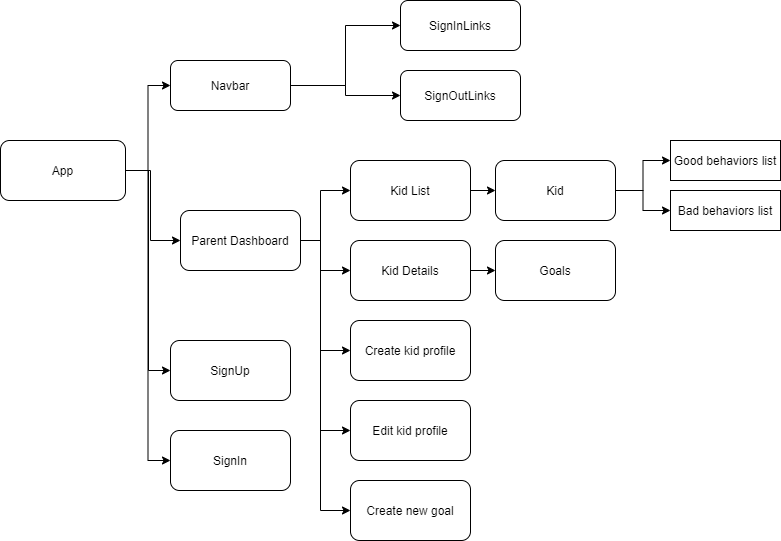

The diagram above was exported from draw.io. Its source (the exported page's mxGraphModel, read from the mxfile embedded in the PNG):
<mxGraphModel dx="1618" dy="1582" grid="1" gridSize="10" guides="1" tooltips="1" connect="1" arrows="1" fold="1" page="1" pageScale="1" pageWidth="850" pageHeight="1100" math="0" shadow="0">
  <root>
    <mxCell id="0" />
    <mxCell id="1" parent="0" />
    <mxCell id="o0jRtu2NhgbKJNMCru94-5" style="edgeStyle=orthogonalEdgeStyle;rounded=0;orthogonalLoop=1;jettySize=auto;html=1;exitX=1;exitY=0.5;exitDx=0;exitDy=0;entryX=0;entryY=0.5;entryDx=0;entryDy=0;" parent="1" source="eWHLE6RmNEFoTN25AXRS-2" target="o0jRtu2NhgbKJNMCru94-4" edge="1">
      <mxGeometry relative="1" as="geometry" />
    </mxCell>
    <mxCell id="o0jRtu2NhgbKJNMCru94-19" style="edgeStyle=orthogonalEdgeStyle;rounded=0;orthogonalLoop=1;jettySize=auto;html=1;exitX=1;exitY=0.5;exitDx=0;exitDy=0;entryX=0;entryY=0.5;entryDx=0;entryDy=0;" parent="1" target="o0jRtu2NhgbKJNMCru94-18" edge="1">
      <mxGeometry relative="1" as="geometry">
        <mxPoint x="220" y="80" as="sourcePoint" />
      </mxGeometry>
    </mxCell>
    <mxCell id="o0jRtu2NhgbKJNMCru94-26" style="edgeStyle=orthogonalEdgeStyle;rounded=0;orthogonalLoop=1;jettySize=auto;html=1;exitX=1;exitY=0.5;exitDx=0;exitDy=0;entryX=0;entryY=0.5;entryDx=0;entryDy=0;" parent="1" source="eWHLE6RmNEFoTN25AXRS-2" target="o0jRtu2NhgbKJNMCru94-24" edge="1">
      <mxGeometry relative="1" as="geometry" />
    </mxCell>
    <mxCell id="o0jRtu2NhgbKJNMCru94-27" style="edgeStyle=orthogonalEdgeStyle;rounded=0;orthogonalLoop=1;jettySize=auto;html=1;exitX=1;exitY=0.5;exitDx=0;exitDy=0;entryX=0;entryY=0.5;entryDx=0;entryDy=0;" parent="1" source="eWHLE6RmNEFoTN25AXRS-2" target="o0jRtu2NhgbKJNMCru94-25" edge="1">
      <mxGeometry relative="1" as="geometry">
        <Array as="points">
          <mxPoint x="78" y="10" />
          <mxPoint x="78" y="210" />
        </Array>
      </mxGeometry>
    </mxCell>
    <mxCell id="o0jRtu2NhgbKJNMCru94-29" style="edgeStyle=orthogonalEdgeStyle;rounded=0;orthogonalLoop=1;jettySize=auto;html=1;exitX=1;exitY=0.5;exitDx=0;exitDy=0;entryX=0;entryY=0.5;entryDx=0;entryDy=0;" parent="1" target="o0jRtu2NhgbKJNMCru94-21" edge="1">
      <mxGeometry relative="1" as="geometry">
        <mxPoint x="220" y="80" as="sourcePoint" />
      </mxGeometry>
    </mxCell>
    <mxCell id="o0jRtu2NhgbKJNMCru94-33" style="edgeStyle=orthogonalEdgeStyle;rounded=0;orthogonalLoop=1;jettySize=auto;html=1;exitX=1;exitY=0.5;exitDx=0;exitDy=0;entryX=0;entryY=0.5;entryDx=0;entryDy=0;" parent="1" target="o0jRtu2NhgbKJNMCru94-32" edge="1">
      <mxGeometry relative="1" as="geometry">
        <mxPoint x="220" y="80" as="sourcePoint" />
      </mxGeometry>
    </mxCell>
    <mxCell id="WmgNGv0CP9zwq_iQszmE-11" style="edgeStyle=orthogonalEdgeStyle;rounded=0;orthogonalLoop=1;jettySize=auto;html=1;exitX=1;exitY=0.5;exitDx=0;exitDy=0;entryX=0;entryY=0.5;entryDx=0;entryDy=0;" edge="1" parent="1" source="eWHLE6RmNEFoTN25AXRS-2" target="o0jRtu2NhgbKJNMCru94-11">
      <mxGeometry relative="1" as="geometry">
        <Array as="points">
          <mxPoint x="80" y="10" />
          <mxPoint x="80" y="80" />
        </Array>
      </mxGeometry>
    </mxCell>
    <mxCell id="eWHLE6RmNEFoTN25AXRS-2" value="App" style="rounded=1;whiteSpace=wrap;html=1;" parent="1" vertex="1">
      <mxGeometry x="-70" y="-20" width="125" height="60" as="geometry" />
    </mxCell>
    <mxCell id="eWHLE6RmNEFoTN25AXRS-42" style="edgeStyle=orthogonalEdgeStyle;rounded=0;orthogonalLoop=1;jettySize=auto;html=1;exitX=0;exitY=0.5;exitDx=0;exitDy=0;entryX=0;entryY=0.5;entryDx=0;entryDy=0;" parent="1" edge="1">
      <mxGeometry relative="1" as="geometry">
        <Array as="points">
          <mxPoint x="10" y="230" />
          <mxPoint x="10" y="320" />
        </Array>
        <mxPoint x="50" y="230" as="sourcePoint" />
      </mxGeometry>
    </mxCell>
    <mxCell id="o0jRtu2NhgbKJNMCru94-9" style="edgeStyle=orthogonalEdgeStyle;rounded=0;orthogonalLoop=1;jettySize=auto;html=1;exitX=1;exitY=0.5;exitDx=0;exitDy=0;entryX=0;entryY=0.5;entryDx=0;entryDy=0;" parent="1" source="o0jRtu2NhgbKJNMCru94-4" target="o0jRtu2NhgbKJNMCru94-7" edge="1">
      <mxGeometry relative="1" as="geometry" />
    </mxCell>
    <mxCell id="o0jRtu2NhgbKJNMCru94-10" style="edgeStyle=orthogonalEdgeStyle;rounded=0;orthogonalLoop=1;jettySize=auto;html=1;exitX=1;exitY=0.5;exitDx=0;exitDy=0;entryX=0;entryY=0.5;entryDx=0;entryDy=0;" parent="1" source="o0jRtu2NhgbKJNMCru94-4" target="o0jRtu2NhgbKJNMCru94-8" edge="1">
      <mxGeometry relative="1" as="geometry" />
    </mxCell>
    <mxCell id="o0jRtu2NhgbKJNMCru94-4" value="Navbar" style="rounded=1;whiteSpace=wrap;html=1;" parent="1" vertex="1">
      <mxGeometry x="100" y="-100" width="120" height="50" as="geometry" />
    </mxCell>
    <mxCell id="o0jRtu2NhgbKJNMCru94-7" value="SignInLinks" style="rounded=1;whiteSpace=wrap;html=1;" parent="1" vertex="1">
      <mxGeometry x="330" y="-160" width="120" height="50" as="geometry" />
    </mxCell>
    <mxCell id="o0jRtu2NhgbKJNMCru94-8" value="SignOutLinks" style="rounded=1;whiteSpace=wrap;html=1;" parent="1" vertex="1">
      <mxGeometry x="330" y="-90" width="120" height="50" as="geometry" />
    </mxCell>
    <mxCell id="o0jRtu2NhgbKJNMCru94-15" style="edgeStyle=orthogonalEdgeStyle;rounded=0;orthogonalLoop=1;jettySize=auto;html=1;exitX=1;exitY=0.5;exitDx=0;exitDy=0;entryX=0;entryY=0.5;entryDx=0;entryDy=0;" parent="1" source="o0jRtu2NhgbKJNMCru94-11" target="o0jRtu2NhgbKJNMCru94-14" edge="1">
      <mxGeometry relative="1" as="geometry">
        <Array as="points">
          <mxPoint x="250" y="80" />
          <mxPoint x="250" y="30" />
        </Array>
      </mxGeometry>
    </mxCell>
    <mxCell id="WmgNGv0CP9zwq_iQszmE-9" style="edgeStyle=orthogonalEdgeStyle;rounded=0;orthogonalLoop=1;jettySize=auto;html=1;exitX=1;exitY=0.5;exitDx=0;exitDy=0;entryX=0;entryY=0.5;entryDx=0;entryDy=0;" edge="1" parent="1" source="o0jRtu2NhgbKJNMCru94-11" target="WmgNGv0CP9zwq_iQszmE-8">
      <mxGeometry relative="1" as="geometry">
        <Array as="points">
          <mxPoint x="250" y="80" />
          <mxPoint x="250" y="350" />
        </Array>
      </mxGeometry>
    </mxCell>
    <mxCell id="o0jRtu2NhgbKJNMCru94-11" value="Parent Dashboard" style="rounded=1;whiteSpace=wrap;html=1;" parent="1" vertex="1">
      <mxGeometry x="110" y="50" width="120" height="60" as="geometry" />
    </mxCell>
    <mxCell id="o0jRtu2NhgbKJNMCru94-17" style="edgeStyle=orthogonalEdgeStyle;rounded=0;orthogonalLoop=1;jettySize=auto;html=1;exitX=1;exitY=0.5;exitDx=0;exitDy=0;entryX=0;entryY=0.5;entryDx=0;entryDy=0;" parent="1" source="o0jRtu2NhgbKJNMCru94-14" target="o0jRtu2NhgbKJNMCru94-16" edge="1">
      <mxGeometry relative="1" as="geometry" />
    </mxCell>
    <mxCell id="o0jRtu2NhgbKJNMCru94-14" value="Kid List" style="rounded=1;whiteSpace=wrap;html=1;" parent="1" vertex="1">
      <mxGeometry x="280" width="120" height="60" as="geometry" />
    </mxCell>
    <mxCell id="o0jRtu2NhgbKJNMCru94-36" style="edgeStyle=orthogonalEdgeStyle;rounded=0;orthogonalLoop=1;jettySize=auto;html=1;exitX=1;exitY=0.5;exitDx=0;exitDy=0;entryX=0;entryY=0.5;entryDx=0;entryDy=0;" parent="1" source="o0jRtu2NhgbKJNMCru94-16" target="o0jRtu2NhgbKJNMCru94-34" edge="1">
      <mxGeometry relative="1" as="geometry" />
    </mxCell>
    <mxCell id="WmgNGv0CP9zwq_iQszmE-5" style="edgeStyle=orthogonalEdgeStyle;rounded=0;orthogonalLoop=1;jettySize=auto;html=1;exitX=1;exitY=0.5;exitDx=0;exitDy=0;entryX=0;entryY=0.5;entryDx=0;entryDy=0;" edge="1" parent="1" source="o0jRtu2NhgbKJNMCru94-16" target="o0jRtu2NhgbKJNMCru94-35">
      <mxGeometry relative="1" as="geometry" />
    </mxCell>
    <mxCell id="o0jRtu2NhgbKJNMCru94-16" value="Kid" style="rounded=1;whiteSpace=wrap;html=1;" parent="1" vertex="1">
      <mxGeometry x="425" width="120" height="60" as="geometry" />
    </mxCell>
    <mxCell id="WmgNGv0CP9zwq_iQszmE-7" style="edgeStyle=orthogonalEdgeStyle;rounded=0;orthogonalLoop=1;jettySize=auto;html=1;exitX=1;exitY=0.5;exitDx=0;exitDy=0;entryX=0;entryY=0.5;entryDx=0;entryDy=0;" edge="1" parent="1" source="o0jRtu2NhgbKJNMCru94-18" target="WmgNGv0CP9zwq_iQszmE-6">
      <mxGeometry relative="1" as="geometry" />
    </mxCell>
    <mxCell id="o0jRtu2NhgbKJNMCru94-18" value="Kid Details" style="rounded=1;whiteSpace=wrap;html=1;" parent="1" vertex="1">
      <mxGeometry x="280" y="80" width="120" height="60" as="geometry" />
    </mxCell>
    <mxCell id="o0jRtu2NhgbKJNMCru94-21" value="Create kid profile" style="rounded=1;whiteSpace=wrap;html=1;" parent="1" vertex="1">
      <mxGeometry x="280" y="160" width="120" height="60" as="geometry" />
    </mxCell>
    <mxCell id="o0jRtu2NhgbKJNMCru94-24" value="SignIn" style="rounded=1;whiteSpace=wrap;html=1;" parent="1" vertex="1">
      <mxGeometry x="100" y="270" width="120" height="60" as="geometry" />
    </mxCell>
    <mxCell id="o0jRtu2NhgbKJNMCru94-25" value="SignUp" style="rounded=1;whiteSpace=wrap;html=1;" parent="1" vertex="1">
      <mxGeometry x="100" y="180" width="120" height="60" as="geometry" />
    </mxCell>
    <mxCell id="o0jRtu2NhgbKJNMCru94-32" value="Edit kid profile" style="rounded=1;whiteSpace=wrap;html=1;" parent="1" vertex="1">
      <mxGeometry x="280" y="240" width="120" height="60" as="geometry" />
    </mxCell>
    <mxCell id="o0jRtu2NhgbKJNMCru94-34" value="Bad behaviors list" style="rounded=0;whiteSpace=wrap;html=1;" parent="1" vertex="1">
      <mxGeometry x="600" y="30" width="110" height="40" as="geometry" />
    </mxCell>
    <mxCell id="o0jRtu2NhgbKJNMCru94-35" value="Good behaviors list" style="rounded=0;whiteSpace=wrap;html=1;" parent="1" vertex="1">
      <mxGeometry x="600" y="-20" width="110" height="40" as="geometry" />
    </mxCell>
    <mxCell id="WmgNGv0CP9zwq_iQszmE-6" value="Goals" style="rounded=1;whiteSpace=wrap;html=1;" vertex="1" parent="1">
      <mxGeometry x="425" y="80" width="120" height="60" as="geometry" />
    </mxCell>
    <mxCell id="WmgNGv0CP9zwq_iQszmE-8" value="Create new goal" style="rounded=1;whiteSpace=wrap;html=1;" vertex="1" parent="1">
      <mxGeometry x="280" y="320" width="120" height="60" as="geometry" />
    </mxCell>
  </root>
</mxGraphModel>